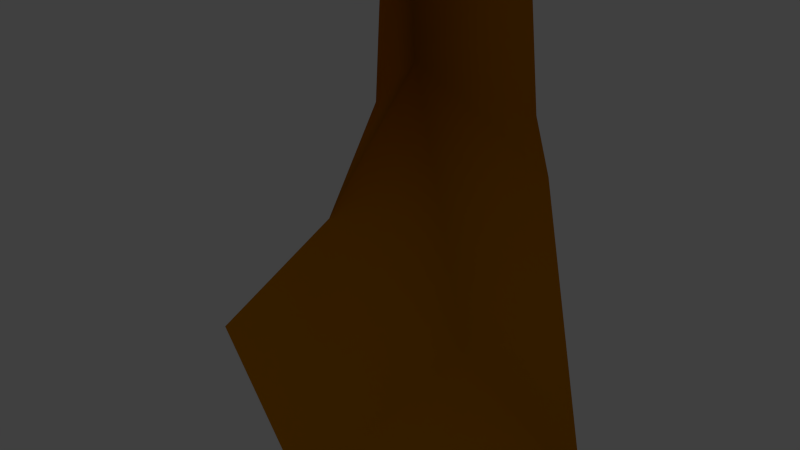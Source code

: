 # Source: BearsOnly.blend  (saved by Blender 2.76.0; exported with 4.5.12 LTS)
import bpy
from mathutils import Matrix  # noqa: F401  (used for matrix-valued properties, if any)

bpy.ops.wm.read_factory_settings(use_empty=True)
scene = bpy.context.scene
scene.name = 'Scene'

# ---- collections
col_collection_1 = bpy.data.collections.new('Collection 1'); scene.collection.children.link(col_collection_1)

# ---- materials (node trees are filled in below, after node groups)
mat_material__70567 = bpy.data.materials.new('Material #70567')
mat_material__70567.alpha_threshold = 0.0
mat_material__70567.use_transparent_shadow = False
mat_material__70567.diffuse_color = (0.6157, 0.2314, 0.0, 1.0)
mat_material__70567.specular_color = (0.9, 0.9, 0.9)
mat_material__70567.roughness = 0.5
mat_material__70567.specular_intensity = 0.0
mat_material__70627 = bpy.data.materials.new('Material #70627')
mat_material__70627.alpha_threshold = 0.0
mat_material__70627.use_transparent_shadow = False
mat_material__70627.diffuse_color = (0.6157, 0.2314, 0.0, 1.0)
mat_material__70627.specular_color = (0.9, 0.9, 0.9)
mat_material__70627.roughness = 0.5
mat_material__70627.specular_intensity = 0.0
mat_material__70641 = bpy.data.materials.new('Material #70641')
mat_material__70641.alpha_threshold = 0.0
mat_material__70641.use_transparent_shadow = False
mat_material__70641.diffuse_color = (0.6157, 0.2314, 0.0, 1.0)
mat_material__70641.specular_color = (0.9, 0.9, 0.9)
mat_material__70641.roughness = 0.5
mat_material__70641.specular_intensity = 0.0
mat_material__70643 = bpy.data.materials.new('Material #70643')
mat_material__70643.alpha_threshold = 0.0
mat_material__70643.use_transparent_shadow = False
mat_material__70643.diffuse_color = (0.6157, 0.2314, 0.0, 1.0)
mat_material__70643.specular_color = (0.9, 0.9, 0.9)
mat_material__70643.roughness = 0.5
mat_material__70643.specular_intensity = 0.0
mat_material__70645 = bpy.data.materials.new('Material #70645')
mat_material__70645.alpha_threshold = 0.0
mat_material__70645.use_transparent_shadow = False
mat_material__70645.diffuse_color = (0.6157, 0.2314, 0.0, 1.0)
mat_material__70645.specular_color = (0.9, 0.9, 0.9)
mat_material__70645.roughness = 0.5
mat_material__70645.specular_intensity = 0.0
mat_material__70647 = bpy.data.materials.new('Material #70647')
mat_material__70647.alpha_threshold = 0.0
mat_material__70647.use_transparent_shadow = False
mat_material__70647.diffuse_color = (0.6157, 0.2314, 0.0, 1.0)
mat_material__70647.specular_color = (0.9, 0.9, 0.9)
mat_material__70647.roughness = 0.5
mat_material__70647.specular_intensity = 0.0
mat_material__70649 = bpy.data.materials.new('Material #70649')
mat_material__70649.alpha_threshold = 0.0
mat_material__70649.use_transparent_shadow = False
mat_material__70649.diffuse_color = (0.6157, 0.2314, 0.0, 1.0)
mat_material__70649.specular_color = (0.9, 0.9, 0.9)
mat_material__70649.roughness = 0.5
mat_material__70649.specular_intensity = 0.0
mat_material__70650 = bpy.data.materials.new('Material #70650')
mat_material__70650.alpha_threshold = 0.0
mat_material__70650.use_transparent_shadow = False
mat_material__70650.diffuse_color = (0.6157, 0.2314, 0.0, 1.0)
mat_material__70650.specular_color = (0.9, 0.9, 0.9)
mat_material__70650.roughness = 0.5
mat_material__70650.specular_intensity = 0.0
mat_material__70653 = bpy.data.materials.new('Material #70653')
mat_material__70653.alpha_threshold = 0.0
mat_material__70653.use_transparent_shadow = False
mat_material__70653.diffuse_color = (0.6157, 0.2314, 0.0, 1.0)
mat_material__70653.specular_color = (0.9, 0.9, 0.9)
mat_material__70653.roughness = 0.5
mat_material__70653.specular_intensity = 0.0
mat_material__70655 = bpy.data.materials.new('Material #70655')
mat_material__70655.alpha_threshold = 0.0
mat_material__70655.use_transparent_shadow = False
mat_material__70655.diffuse_color = (0.6157, 0.2314, 0.0, 1.0)
mat_material__70655.specular_color = (0.9, 0.9, 0.9)
mat_material__70655.roughness = 0.5
mat_material__70655.specular_intensity = 0.0

# ---- material node trees

# ---- world
world_world = bpy.data.worlds.new('World'); scene.world = world_world
world_world.color = (0.05088, 0.05088, 0.05088)
world_world.use_sun_shadow = False
world_world.sun_shadow_jitter_overblur = 0.0
world_world.cycles.sampling_method = 'MANUAL'
world_world.cycles.sample_map_resolution = 256

# ---- cameras
cam_camera = bpy.data.cameras.new('Camera')
cam_camera.clip_end = 100.0
cam_camera.lens = 35.0
cam_camera.sensor_width = 32.0
cam_camera.sensor_height = 18.0
cam_camera.ortho_scale = 7.314
cam_camera.dof.focus_distance = 0.0
cam_camera.dof.aperture_fstop = 128.0

# ---- lights
light_lamp = bpy.data.lights.new('Lamp', 'POINT')
light_lamp.transmission_factor = 0.0
light_lamp.cutoff_distance = 30.0
light_lamp.energy = 100.0
light_lamp.shadow_buffer_clip_start = 1.001
light_lamp.shadow_soft_size = 0.1
light_lamp.shadow_maximum_resolution = 0.006
light_lamp.use_absolute_resolution = True
light_lamp.cycles.use_multiple_importance_sampling = False

# ---- meshes
me_untitled_002 = bpy.data.meshes.new('Untitled.002')
me_untitled_002.from_pydata([(-10.92, 3.962, -9.698), (-5.85, 5.604, -13.72), (-5.113, -2.045, -14.63), (-9.856, -1.263, -11.36), (0.3448, 4.155, -14.99), (2.479, 0.4894, -14.18), (-2.011, -2.338, -15.12), (-12.01, 7.26, -6.432), (-15.67, 12.81, -6.847), (-13.09, 8.727, -0.3191), (-17.23, 14.0, -0.3191), (-10.91, 4.001, 8.82), (-9.851, -1.224, 10.48), (-5.107, -2.266, 13.65), (-5.845, 5.644, 12.85), (-0.5509, 3.633, 14.3), (-2.011, -2.189, 14.11), (2.479, 0.4894, 14.22), (-15.67, 12.81, 6.208), (-12.01, 7.26, 5.794), (-8.789, 11.61, 0.3062), (-5.918, 9.875, -8.373), (-7.156, 10.58, -6.582), (-6.993, 10.36, 6.475), (-5.647, 9.403, 7.754)], [], [(0, 1, 2), (2, 3, 0), (4, 5, 6), (4, 6, 2), (4, 2, 1), (0, 7, 8), (8, 1, 0), (10, 8, 7), (7, 9, 10), (4, 1, 21), (20, 22, 8), (8, 10, 20), (8, 22, 21), (21, 1, 8), (11, 12, 13), (13, 14, 11), (15, 14, 13), (15, 13, 16), (15, 16, 17), (11, 14, 18), (18, 19, 11), (10, 9, 19), (19, 18, 10), (15, 24, 14), (18, 23, 20), (20, 10, 18), (14, 24, 23), (23, 18, 14)])
me_untitled_002.polygons.foreach_set('use_smooth', [True] * 28)
_uv = me_untitled_002.uv_layers.new(name='UVChannel_1')
_uv.uv.foreach_set('vector', [0.2268, 0.6099, 0.1863, 0.7257, 0.05624, 0.6722, 0.05624, 0.6722, 0.1254, 0.5915, 0.2268, 0.6099, 0.1249, 0.8484, 0.04478, 0.8236, 0.03142, 0.7255, 0.1249, 0.8484, 0.03142, 0.7255, 0.05624, 0.6722, 0.1249, 0.8484, 0.05624, 0.6722, 0.1863, 0.7257, 0.2268, 0.6099, 0.3233, 0.571, 0.3961, 0.6405, 0.3961, 0.6405, 0.1863, 0.7257, 0.2268, 0.6099, 0.4786, 0.6406, 0.3961, 0.6405, 0.3233, 0.571, 0.3233, 0.571, 0.4807, 0.5354, 0.4786, 0.6406, 0.0, 0.0, 0.1863, 0.7257, 0.2857, 0.7729, 0.4767, 0.7476, 0.3348, 0.7667, 0.3961, 0.6405, 0.3961, 0.6405, 0.4786, 0.6406, 0.4767, 0.7476, 0.3961, 0.6405, 0.3348, 0.7667, 0.2857, 0.7729, 0.2857, 0.7729, 0.1863, 0.7257, 0.3961, 0.6405, 0.7282, 0.615, 0.8292, 0.5986, 0.8969, 0.6798, 0.8969, 0.6798, 0.7657, 0.7326, 0.7282, 0.615, 0.8295, 0.8559, 0.7657, 0.7326, 0.8969, 0.6798, 0.8295, 0.8559, 0.8969, 0.6798, 0.9225, 0.7335, 0.8295, 0.8559, 0.9225, 0.7335, 0.909, 0.8316, 0.7282, 0.615, 0.7657, 0.7326, 0.5608, 0.6435, 0.5608, 0.6435, 0.6366, 0.5773, 0.7282, 0.615, 0.4786, 0.6406, 0.4807, 0.5354, 0.6366, 0.5773, 0.6366, 0.5773, 0.5608, 0.6435, 0.4786, 0.6406, 0.8295, 0.8559, 0.6561, 0.7814, 0.7657, 0.7326, 0.5608, 0.6435, 0.6143, 0.7717, 0.4767, 0.7476, 0.4767, 0.7476, 0.4786, 0.6406, 0.5608, 0.6435, 0.7657, 0.7326, 0.6561, 0.7814, 0.6143, 0.7717, 0.6143, 0.7717, 0.5608, 0.6435, 0.7657, 0.7326])
me_untitled_002.materials.append(mat_material__70567)
me_untitled_002.materials.append(mat_material__70627)
me_untitled_002.materials.append(mat_material__70641)
me_untitled_002.materials.append(mat_material__70643)
me_untitled_002.materials.append(mat_material__70645)
me_untitled_002.materials.append(mat_material__70647)
me_untitled_002.materials.append(mat_material__70649)
me_untitled_002.materials.append(mat_material__70650)
me_untitled_002.materials.append(mat_material__70653)
me_untitled_002.materials.append(mat_material__70655)
me_untitled_002.use_remesh_preserve_volume = False
me_untitled_002.use_remesh_preserve_attributes = False
me_untitled_002.use_mirror_vertex_groups = False
me_untitled_002.update()

# ---- objects
ob_npc_beard_008 = bpy.data.objects.new('NPC_Beard_008', me_untitled_002)
ob_lamp = bpy.data.objects.new('Lamp', light_lamp)
ob_camera = bpy.data.objects.new('Camera', cam_camera)

# ---- transforms, parenting, visibility, modifiers, constraints
ob_npc_beard_008.location = (-3.666, 6.687, 1.485)
ob_npc_beard_008.color = (0.8, 0.8, 0.8, 1.0)
ob_npc_beard_008.lineart.crease_threshold = 0.0
ob_lamp.location = (4.076, 1.005, 5.904)
ob_lamp.rotation_euler = (0.6503, 0.05522, 1.866)
ob_lamp.lock_rotations_4d = False
ob_lamp.empty_display_type = 'ARROWS'
ob_lamp.color = (0.0, 0.0, 0.0, 0.0)
ob_lamp.lineart.crease_threshold = 0.0
ob_camera.location = (7.481, -6.508, 5.344)
ob_camera.rotation_euler = (1.109, 0.01082, 0.8149)
ob_camera.lock_rotations_4d = False
ob_camera.empty_display_type = 'ARROWS'
ob_camera.color = (0.0, 0.0, 0.0, 0.0)
ob_camera.display_type = 'WIRE'
ob_camera.lineart.crease_threshold = 0.0

# ---- collection membership
col_collection_1.objects.link(ob_npc_beard_008)
col_collection_1.objects.link(ob_lamp)
col_collection_1.objects.link(ob_camera)

# ---- scene / render settings (as saved in the file)
scene.camera = ob_camera
scene.frame_start = 1; scene.frame_end = 750; scene.frame_set(420)
scene.render.engine = 'BLENDER_EEVEE_NEXT'
scene.render.resolution_percentage = 50
scene.render.fps = 30
scene.render.dither_intensity = 0.0
scene.cycles.use_denoising = False
scene.cycles.samples = 10
scene.cycles.sampling_pattern = 'TABULATED_SOBOL'
scene.cycles.light_sampling_threshold = 0.0
scene.cycles.use_adaptive_sampling = False
scene.cycles.use_light_tree = False
scene.cycles.blur_glossy = 0.0
scene.cycles.pixel_filter_type = 'GAUSSIAN'
scene.cycles.sample_clamp_indirect = 0.0
scene.view_settings.view_transform = 'Standard'
bpy.context.view_layer.update()
